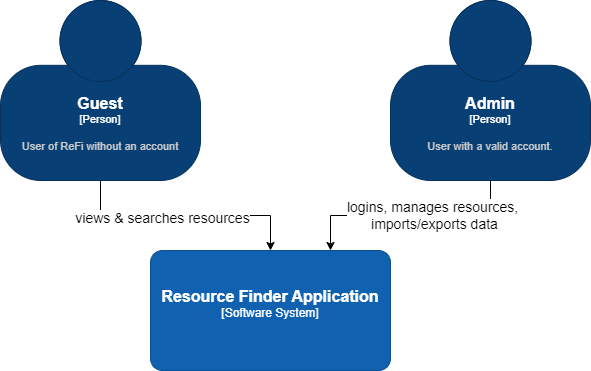

The diagram above was exported from draw.io. Its source (the exported page's mxGraphModel, read from the mxfile embedded in the PNG):
<mxGraphModel dx="1434" dy="746" grid="1" gridSize="10" guides="1" tooltips="1" connect="1" arrows="1" fold="1" page="1" pageScale="1" pageWidth="827" pageHeight="1169" math="0" shadow="0">
  <root>
    <mxCell id="0" />
    <mxCell id="1" parent="0" />
    <mxCell id="_dlb-FCmN6DZempg7vi6-8" style="edgeStyle=orthogonalEdgeStyle;rounded=0;orthogonalLoop=1;jettySize=auto;html=1;" parent="1" source="_dlb-FCmN6DZempg7vi6-1" target="_dlb-FCmN6DZempg7vi6-6" edge="1">
      <mxGeometry relative="1" as="geometry" />
    </mxCell>
    <mxCell id="_dlb-FCmN6DZempg7vi6-9" value="&lt;font style=&quot;font-size: 14px;&quot;&gt;views &amp;amp; searches resources&lt;/font&gt;" style="edgeLabel;html=1;align=center;verticalAlign=middle;resizable=0;points=[];" parent="_dlb-FCmN6DZempg7vi6-8" vertex="1" connectable="0">
      <mxGeometry x="-0.1959" y="-1" relative="1" as="geometry">
        <mxPoint y="1" as="offset" />
      </mxGeometry>
    </mxCell>
    <object placeholders="1" c4Name="Guest" c4Type="Person" c4Description="User of ReFi without an account" label="&lt;font style=&quot;font-size: 16px&quot;&gt;&lt;b&gt;%c4Name%&lt;/b&gt;&lt;/font&gt;&lt;div&gt;[%c4Type%]&lt;/div&gt;&lt;br&gt;&lt;div&gt;&lt;font style=&quot;font-size: 11px&quot;&gt;&lt;font color=&quot;#cccccc&quot;&gt;%c4Description%&lt;/font&gt;&lt;/div&gt;" id="_dlb-FCmN6DZempg7vi6-1">
      <mxCell style="html=1;fontSize=11;dashed=0;whiteSpace=wrap;fillColor=#083F75;strokeColor=#06315C;fontColor=#ffffff;shape=mxgraph.c4.person2;align=center;metaEdit=1;points=[[0.5,0,0],[1,0.5,0],[1,0.75,0],[0.75,1,0],[0.5,1,0],[0.25,1,0],[0,0.75,0],[0,0.5,0]];resizable=0;" parent="1" vertex="1">
        <mxGeometry x="130" y="180" width="200" height="180" as="geometry" />
      </mxCell>
    </object>
    <object placeholders="1" c4Name="Admin" c4Type="Person" c4Description="User with a valid account." label="&lt;font style=&quot;font-size: 16px&quot;&gt;&lt;b&gt;%c4Name%&lt;/b&gt;&lt;/font&gt;&lt;div&gt;[%c4Type%]&lt;/div&gt;&lt;br&gt;&lt;div&gt;&lt;font style=&quot;font-size: 11px&quot;&gt;&lt;font color=&quot;#cccccc&quot;&gt;%c4Description%&lt;/font&gt;&lt;/div&gt;" id="_dlb-FCmN6DZempg7vi6-3">
      <mxCell style="html=1;fontSize=11;dashed=0;whiteSpace=wrap;fillColor=#083F75;strokeColor=#06315C;fontColor=#ffffff;shape=mxgraph.c4.person2;align=center;metaEdit=1;points=[[0.5,0,0],[1,0.5,0],[1,0.75,0],[0.75,1,0],[0.5,1,0],[0.25,1,0],[0,0.75,0],[0,0.5,0]];resizable=0;" parent="1" vertex="1">
        <mxGeometry x="520" y="180" width="200" height="180" as="geometry" />
      </mxCell>
    </object>
    <object placeholders="1" c4Name="Resource Finder Application" c4Type="Software System" c4Description="" label="&lt;font style=&quot;font-size: 16px&quot;&gt;&lt;b&gt;%c4Name%&lt;/b&gt;&lt;/font&gt;&lt;div&gt;[%c4Type%]&lt;/div&gt;&lt;br&gt;&lt;div&gt;&lt;font style=&quot;font-size: 11px&quot;&gt;&lt;font color=&quot;#cccccc&quot;&gt;%c4Description%&lt;/font&gt;&lt;/div&gt;" id="_dlb-FCmN6DZempg7vi6-6">
      <mxCell style="rounded=1;whiteSpace=wrap;html=1;labelBackgroundColor=none;fillColor=#1061B0;fontColor=#ffffff;align=center;arcSize=10;strokeColor=#0D5091;metaEdit=1;resizable=0;points=[[0.25,0,0],[0.5,0,0],[0.75,0,0],[1,0.25,0],[1,0.5,0],[1,0.75,0],[0.75,1,0],[0.5,1,0],[0.25,1,0],[0,0.75,0],[0,0.5,0],[0,0.25,0]];" parent="1" vertex="1">
        <mxGeometry x="280" y="430" width="240" height="120" as="geometry" />
      </mxCell>
    </object>
    <mxCell id="_dlb-FCmN6DZempg7vi6-13" style="edgeStyle=orthogonalEdgeStyle;rounded=0;orthogonalLoop=1;jettySize=auto;html=1;entryX=0.75;entryY=0;entryDx=0;entryDy=0;entryPerimeter=0;" parent="1" source="_dlb-FCmN6DZempg7vi6-3" target="_dlb-FCmN6DZempg7vi6-6" edge="1">
      <mxGeometry relative="1" as="geometry" />
    </mxCell>
    <mxCell id="_dlb-FCmN6DZempg7vi6-15" value="&lt;font style=&quot;font-size: 14px;&quot;&gt;logins, manages resources,&lt;br&gt;&amp;nbsp;imports/exports data&lt;/font&gt;" style="edgeLabel;html=1;align=center;verticalAlign=middle;resizable=0;points=[];" parent="_dlb-FCmN6DZempg7vi6-13" vertex="1" connectable="0">
      <mxGeometry x="-0.1824" y="-1" relative="1" as="geometry">
        <mxPoint as="offset" />
      </mxGeometry>
    </mxCell>
  </root>
</mxGraphModel>